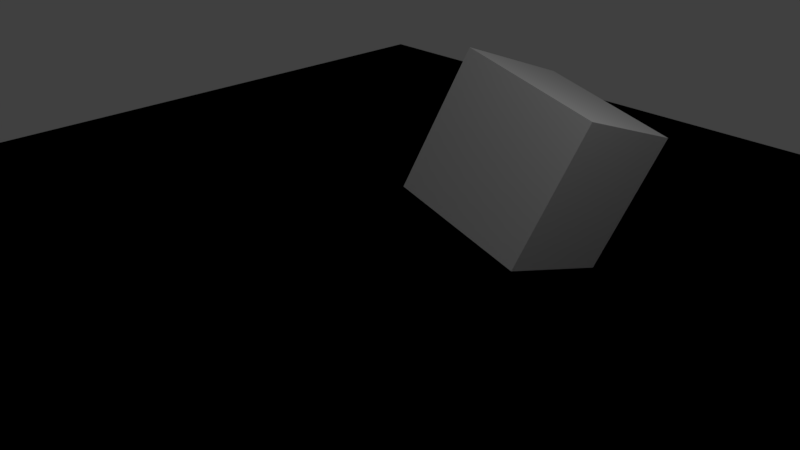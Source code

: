 # Source: animationTesting.blend  (saved by Blender 2.90.8; exported with 4.5.12 LTS)
import bpy
from mathutils import Matrix  # noqa: F401  (used for matrix-valued properties, if any)

bpy.ops.wm.read_factory_settings(use_empty=True)
scene = bpy.context.scene
scene.name = 'Scene'

# ---- collections
col_collection_1 = bpy.data.collections.new('Collection 1'); scene.collection.children.link(col_collection_1)

# ---- materials (node trees are filled in below, after node groups)
mat_material = bpy.data.materials.new('Material')
mat_material.alpha_threshold = 0.0
mat_material.use_transparent_shadow = False
mat_material.roughness = 0.5
mat_material.line_color = (0.0, 0.0, 0.0, 1.0)

# ---- material node trees

# ---- world
world_world = bpy.data.worlds.new('World'); scene.world = world_world
world_world.color = (0.05088, 0.05088, 0.05088)
world_world.use_sun_shadow = False
world_world.sun_shadow_jitter_overblur = 0.0
world_world.cycles.sampling_method = 'MANUAL'

# ---- cameras
cam_camera = bpy.data.cameras.new('Camera')
cam_camera.clip_end = 100.0
cam_camera.lens = 35.0
cam_camera.sensor_width = 32.0
cam_camera.sensor_height = 18.0
cam_camera.ortho_scale = 7.314
cam_camera.dof.focus_distance = 0.0
cam_camera.dof.aperture_fstop = 128.0

# ---- lights
light_lamp = bpy.data.lights.new('Lamp', 'POINT')
light_lamp.transmission_factor = 0.0
light_lamp.cutoff_distance = 30.0
light_lamp.energy = 100.0
light_lamp.shadow_buffer_clip_start = 1.001
light_lamp.shadow_soft_size = 0.1
light_lamp.shadow_maximum_resolution = 0.006
light_lamp.use_absolute_resolution = True

# ---- meshes
me_plane_003 = bpy.data.meshes.new('Plane.003')
me_plane_003.from_pydata([(-1.0, -1.0, 0.0), (1.0, -1.0, 0.0), (-1.0, 1.0, 0.0), (1.0, 1.0, 0.0)], [], [(0, 1, 3, 2)])
me_plane_003.use_remesh_preserve_volume = False
me_plane_003.use_remesh_preserve_attributes = False
me_plane_003.use_mirror_vertex_groups = False
me_plane_003.update()
me_plane_002 = bpy.data.meshes.new('Plane.002')
me_plane_002.from_pydata([(-1.0, -1.0, 0.0), (1.0, -1.0, 0.0), (-1.0, 1.0, 0.0), (1.0, 1.0, 0.0)], [], [(0, 1, 3, 2)])
me_plane_002.use_remesh_preserve_volume = False
me_plane_002.use_remesh_preserve_attributes = False
me_plane_002.use_mirror_vertex_groups = False
me_plane_002.update()
me_cube = bpy.data.meshes.new('Cube')
me_cube.from_pydata([(1.0, 1.0, -1.0), (1.0, -1.0, -1.0), (-1.0, -1.0, -1.0), (-1.0, 1.0, -1.0), (1.0, 1.0, 1.0), (1.0, -1.0, 1.0), (-1.0, -1.0, 1.0), (-1.0, 1.0, 1.0)], [], [(0, 1, 2, 3), (4, 7, 6, 5), (0, 4, 5, 1), (1, 5, 6, 2), (2, 6, 7, 3), (4, 0, 3, 7)])
me_cube.materials.append(mat_material)
me_cube.use_remesh_preserve_volume = False
me_cube.use_remesh_preserve_attributes = False
me_cube.use_mirror_vertex_groups = False
me_cube.update()

# ---- objects
ob_plane_001 = bpy.data.objects.new('Plane.001', me_plane_003)
ob_plane = bpy.data.objects.new('Plane', me_plane_002)
ob_cube = bpy.data.objects.new('Cube', me_cube)
ob_lamp = bpy.data.objects.new('Lamp', light_lamp)
ob_camera = bpy.data.objects.new('Camera', cam_camera)

# ---- transforms, parenting, visibility, modifiers, constraints
ob_plane_001.location = (0.0, 0.0, -1.0)
ob_plane_001.scale = (10.0, 10.0, 1.0)
ob_plane_001.lineart.crease_threshold = 0.0
ob_plane.location = (0.0, 0.0, -1.0)
ob_plane.scale = (10.0, 10.0, 1.0)
ob_plane.lineart.crease_threshold = 0.0
ob_cube.location = (1.0, 2.0, 1.0)
ob_cube.rotation_euler = (1.0, 2.0, 1.0)
ob_cube.lock_rotations_4d = False
ob_cube.empty_display_type = 'ARROWS'
ob_cube.lineart.crease_threshold = 0.0
ob_lamp.location = (4.076, 1.005, 5.904)
ob_lamp.rotation_euler = (0.6503, 0.05522, 1.866)
ob_lamp.lock_rotations_4d = False
ob_lamp.empty_display_type = 'ARROWS'
ob_lamp.color = (0.0, 0.0, 0.0, 0.0)
ob_lamp.lineart.crease_threshold = 0.0
ob_camera.location = (7.481, -6.508, 5.344)
ob_camera.rotation_euler = (1.109, 0.0, 0.8149)
ob_camera.lock_rotations_4d = False
ob_camera.empty_display_type = 'ARROWS'
ob_camera.color = (0.0, 0.0, 0.0, 0.0)
ob_camera.display_type = 'WIRE'
ob_camera.lineart.crease_threshold = 0.0

# ---- collection membership
col_collection_1.objects.link(ob_plane_001)
col_collection_1.objects.link(ob_plane)
col_collection_1.objects.link(ob_cube)
col_collection_1.objects.link(ob_lamp)
col_collection_1.objects.link(ob_camera)

# ---- scene / render settings (as saved in the file)
scene.camera = ob_camera
scene.frame_start = 1; scene.frame_end = 250; scene.frame_set(84)
scene.render.engine = 'BLENDER_EEVEE_NEXT'
scene.render.resolution_percentage = 50
scene.render.dither_intensity = 0.0
scene.cycles.use_denoising = False
scene.cycles.samples = 128
scene.cycles.sampling_pattern = 'TABULATED_SOBOL'
scene.cycles.use_adaptive_sampling = False
scene.cycles.use_light_tree = False
scene.cycles.blur_glossy = 0.0
scene.cycles.sample_clamp_indirect = 0.0
scene.view_settings.view_transform = 'Standard'
bpy.context.view_layer.update()
